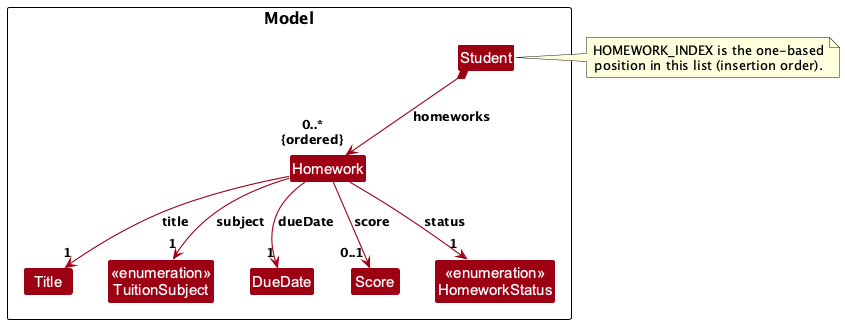

The diagram above was rendered by PlantUML. Its source (embedded in the PNG):
@startuml
!include style.puml
skinparam arrowThickness 1.1
skinparam arrowColor MODEL_COLOR
skinparam classBackgroundColor MODEL_COLOR
hide members

Package Model as ModelPackage {
Class Student
Class Homework
Class Title
Enum "<<enumeration>>\nTuitionSubject" as TuitionSubject
Class DueDate
Class Score
Enum "<<enumeration>>\nHomeworkStatus" as HomeworkStatus
}

Student *--> "0..*\n{ordered}" Homework : homeworks
Homework --> "1" Title : title
Homework --> "1" TuitionSubject : subject
Homework --> "1" DueDate : dueDate
Homework --> "0..1" Score : score
Homework --> "1" HomeworkStatus : status

note right of Student
  HOMEWORK_INDEX is the one-based
  position in this list (insertion order).
end note
@enduml